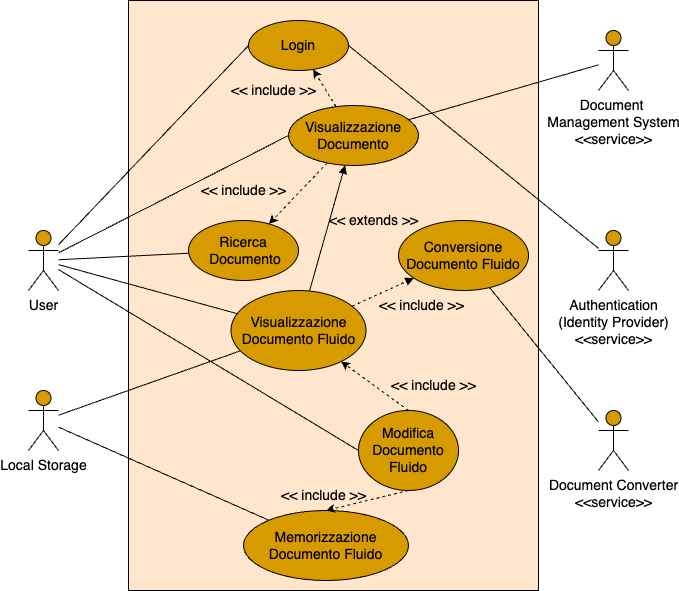

The diagram above was exported from draw.io. Its source (the exported page's mxGraphModel, read from the mxfile embedded in the PNG):
<mxGraphModel dx="1307" dy="929" grid="1" gridSize="10" guides="1" tooltips="1" connect="1" arrows="1" fold="1" page="1" pageScale="1" pageWidth="850" pageHeight="1100" math="0" shadow="0">
  <root>
    <mxCell id="0" />
    <mxCell id="1" parent="0" />
    <mxCell id="7OE0ms06HwQbtnijEo_u-57" value="" style="rounded=0;whiteSpace=wrap;html=1;fillColor=#ffe6cc;strokeColor=#000000;fontSize=14;" parent="1" vertex="1">
      <mxGeometry x="200" y="150" width="410" height="590" as="geometry" />
    </mxCell>
    <mxCell id="7OE0ms06HwQbtnijEo_u-13" value="" style="rounded=0;orthogonalLoop=1;jettySize=auto;html=1;entryX=0;entryY=0.5;entryDx=0;entryDy=0;endArrow=none;endFill=0;fontSize=14;" parent="1" source="7OE0ms06HwQbtnijEo_u-5" target="7OE0ms06HwQbtnijEo_u-10" edge="1">
      <mxGeometry relative="1" as="geometry">
        <mxPoint x="220" y="180" as="targetPoint" />
      </mxGeometry>
    </mxCell>
    <mxCell id="7OE0ms06HwQbtnijEo_u-20" value="" style="edgeStyle=none;rounded=0;orthogonalLoop=1;jettySize=auto;html=1;endArrow=none;endFill=0;fontSize=14;" parent="1" source="7OE0ms06HwQbtnijEo_u-5" target="7OE0ms06HwQbtnijEo_u-18" edge="1">
      <mxGeometry relative="1" as="geometry">
        <mxPoint x="220" y="180" as="targetPoint" />
      </mxGeometry>
    </mxCell>
    <mxCell id="7OE0ms06HwQbtnijEo_u-30" value="" style="edgeStyle=none;rounded=0;orthogonalLoop=1;jettySize=auto;html=1;endArrow=none;endFill=0;entryX=0;entryY=0.5;entryDx=0;entryDy=0;fontSize=14;" parent="1" source="7OE0ms06HwQbtnijEo_u-5" target="7OE0ms06HwQbtnijEo_u-26" edge="1">
      <mxGeometry relative="1" as="geometry">
        <mxPoint x="220" y="180" as="targetPoint" />
      </mxGeometry>
    </mxCell>
    <mxCell id="7OE0ms06HwQbtnijEo_u-5" value="User" style="shape=umlActor;verticalLabelPosition=bottom;verticalAlign=top;html=1;outlineConnect=0;fillColor=#D79B00;fontSize=14;" parent="1" vertex="1">
      <mxGeometry x="100" y="380" width="30" height="60" as="geometry" />
    </mxCell>
    <mxCell id="7OE0ms06HwQbtnijEo_u-17" value="" style="edgeStyle=none;rounded=0;orthogonalLoop=1;jettySize=auto;html=1;endArrow=none;endFill=0;exitX=1;exitY=0.5;exitDx=0;exitDy=0;fontSize=14;" parent="1" source="7OE0ms06HwQbtnijEo_u-10" target="7OE0ms06HwQbtnijEo_u-14" edge="1">
      <mxGeometry relative="1" as="geometry">
        <mxPoint x="450" y="95" as="targetPoint" />
      </mxGeometry>
    </mxCell>
    <mxCell id="7OE0ms06HwQbtnijEo_u-10" value="Login" style="ellipse;whiteSpace=wrap;html=1;fillColor=#D79B00;strokeColor=#000000;fontSize=14;" parent="1" vertex="1">
      <mxGeometry x="320" y="170" width="100" height="50" as="geometry" />
    </mxCell>
    <mxCell id="7OE0ms06HwQbtnijEo_u-14" value="Authentication&lt;br style=&quot;font-size: 14px;&quot;&gt;(Identity Provider)&lt;br style=&quot;font-size: 14px;&quot;&gt;&amp;lt;&amp;lt;service&amp;gt;&amp;gt;" style="shape=umlActor;verticalLabelPosition=bottom;verticalAlign=top;html=1;outlineConnect=0;fillColor=#D79B00;fontSize=14;" parent="1" vertex="1">
      <mxGeometry x="670" y="380" width="30" height="60" as="geometry" />
    </mxCell>
    <mxCell id="7OE0ms06HwQbtnijEo_u-18" value="Ricerca&lt;br style=&quot;font-size: 14px;&quot;&gt;&amp;nbsp;Documento" style="ellipse;whiteSpace=wrap;html=1;fillColor=#D79B00;strokeColor=#000000;fontSize=14;" parent="1" vertex="1">
      <mxGeometry x="260" y="370" width="110" height="60" as="geometry" />
    </mxCell>
    <mxCell id="7OE0ms06HwQbtnijEo_u-22" value="" style="edgeStyle=none;rounded=0;orthogonalLoop=1;jettySize=auto;html=1;endArrow=classic;endFill=1;dashed=1;fillColor=#ffe6cc;strokeColor=#000000;fontSize=14;" parent="1" source="7OE0ms06HwQbtnijEo_u-21" target="7OE0ms06HwQbtnijEo_u-18" edge="1">
      <mxGeometry relative="1" as="geometry" />
    </mxCell>
    <mxCell id="7OE0ms06HwQbtnijEo_u-56" value="" style="edgeStyle=none;rounded=0;orthogonalLoop=1;jettySize=auto;html=1;startArrow=none;startFill=0;endArrow=none;endFill=0;fontSize=14;" parent="1" source="7OE0ms06HwQbtnijEo_u-21" target="7OE0ms06HwQbtnijEo_u-52" edge="1">
      <mxGeometry relative="1" as="geometry">
        <mxPoint x="530" y="270" as="targetPoint" />
      </mxGeometry>
    </mxCell>
    <mxCell id="HJbVmF9L5eCKpw3SGLx1-1" value="" style="rounded=0;orthogonalLoop=1;jettySize=auto;html=1;dashed=1;fillColor=#ffe6cc;strokeColor=#000000;fontSize=14;" parent="1" source="7OE0ms06HwQbtnijEo_u-21" target="7OE0ms06HwQbtnijEo_u-10" edge="1">
      <mxGeometry relative="1" as="geometry" />
    </mxCell>
    <mxCell id="7OE0ms06HwQbtnijEo_u-21" value="Visualizzazione Documento" style="ellipse;whiteSpace=wrap;html=1;fillColor=#D79B00;strokeColor=#000000;fontSize=14;" parent="1" vertex="1">
      <mxGeometry x="360" y="255" width="130" height="60" as="geometry" />
    </mxCell>
    <mxCell id="7OE0ms06HwQbtnijEo_u-23" value="&amp;lt;&amp;lt; include &amp;gt;&amp;gt;" style="text;html=1;align=center;verticalAlign=middle;resizable=0;points=[];autosize=1;strokeColor=none;fillColor=none;fontSize=14;" parent="1" vertex="1">
      <mxGeometry x="260" y="325" width="110" height="30" as="geometry" />
    </mxCell>
    <mxCell id="7OE0ms06HwQbtnijEo_u-26" value="Modifica Documento Fluido" style="ellipse;whiteSpace=wrap;html=1;fillColor=#D79B00;strokeColor=#000000;fontSize=14;" parent="1" vertex="1">
      <mxGeometry x="430" y="560" width="100" height="80" as="geometry" />
    </mxCell>
    <mxCell id="7OE0ms06HwQbtnijEo_u-27" value="" style="edgeStyle=none;rounded=0;orthogonalLoop=1;jettySize=auto;html=1;endArrow=classic;endFill=1;dashed=1;exitX=0.5;exitY=0;exitDx=0;exitDy=0;fillColor=#ffe6cc;strokeColor=#000000;fontSize=14;" parent="1" source="7OE0ms06HwQbtnijEo_u-26" target="7OE0ms06HwQbtnijEo_u-39" edge="1">
      <mxGeometry relative="1" as="geometry">
        <mxPoint x="355" y="390" as="sourcePoint" />
        <mxPoint x="490" y="580" as="targetPoint" />
      </mxGeometry>
    </mxCell>
    <mxCell id="7OE0ms06HwQbtnijEo_u-28" value="&amp;lt;&amp;lt; include &amp;gt;&amp;gt;" style="text;html=1;align=center;verticalAlign=middle;resizable=0;points=[];autosize=1;strokeColor=none;fillColor=none;fontSize=14;" parent="1" vertex="1">
      <mxGeometry x="450" y="520" width="110" height="30" as="geometry" />
    </mxCell>
    <mxCell id="7doHqzztuBdldI2ucD-e-6" value="" style="rounded=0;orthogonalLoop=1;jettySize=auto;html=1;endArrow=none;endFill=0;fontSize=14;" parent="1" source="7OE0ms06HwQbtnijEo_u-35" target="7doHqzztuBdldI2ucD-e-1" edge="1">
      <mxGeometry relative="1" as="geometry">
        <mxPoint x="250" y="690" as="targetPoint" />
      </mxGeometry>
    </mxCell>
    <mxCell id="7OE0ms06HwQbtnijEo_u-35" value="Memorizzazione Documento Fluido" style="ellipse;whiteSpace=wrap;html=1;fillColor=#D79B00;strokeColor=#000000;fontSize=14;" parent="1" vertex="1">
      <mxGeometry x="315" y="660" width="165" height="70" as="geometry" />
    </mxCell>
    <mxCell id="7OE0ms06HwQbtnijEo_u-37" value="&amp;lt;&amp;lt; include &amp;gt;&amp;gt;" style="text;html=1;align=center;verticalAlign=middle;resizable=0;points=[];autosize=1;strokeColor=none;fillColor=none;fontSize=14;" parent="1" vertex="1">
      <mxGeometry x="340" y="630" width="110" height="30" as="geometry" />
    </mxCell>
    <mxCell id="7OE0ms06HwQbtnijEo_u-38" value="" style="edgeStyle=none;rounded=0;orthogonalLoop=1;jettySize=auto;html=1;endArrow=classic;endFill=1;dashed=1;entryX=0.5;entryY=0;entryDx=0;entryDy=0;exitX=0.5;exitY=1;exitDx=0;exitDy=0;fillColor=#ffe6cc;strokeColor=#000000;fontSize=14;" parent="1" source="7OE0ms06HwQbtnijEo_u-26" target="7OE0ms06HwQbtnijEo_u-35" edge="1">
      <mxGeometry relative="1" as="geometry">
        <mxPoint x="340" y="700" as="sourcePoint" />
        <mxPoint x="350" y="570" as="targetPoint" />
      </mxGeometry>
    </mxCell>
    <mxCell id="7OE0ms06HwQbtnijEo_u-41" value="" style="edgeStyle=none;rounded=0;orthogonalLoop=1;jettySize=auto;html=1;endArrow=block;endFill=1;startArrow=none;startFill=0;fillColor=#ffe6cc;strokeColor=#000000;fontSize=14;" parent="1" source="7OE0ms06HwQbtnijEo_u-39" target="7OE0ms06HwQbtnijEo_u-21" edge="1">
      <mxGeometry relative="1" as="geometry">
        <mxPoint x="410" y="520" as="targetPoint" />
      </mxGeometry>
    </mxCell>
    <mxCell id="7OE0ms06HwQbtnijEo_u-47" value="" style="edgeStyle=none;rounded=0;orthogonalLoop=1;jettySize=auto;html=1;startArrow=none;startFill=0;endArrow=block;endFill=1;dashed=1;fillColor=#ffe6cc;strokeColor=#000000;fontSize=14;" parent="1" source="7OE0ms06HwQbtnijEo_u-39" target="7OE0ms06HwQbtnijEo_u-46" edge="1">
      <mxGeometry relative="1" as="geometry" />
    </mxCell>
    <mxCell id="7doHqzztuBdldI2ucD-e-8" value="" style="edgeStyle=none;rounded=0;orthogonalLoop=1;jettySize=auto;html=1;endArrow=none;endFill=0;fontSize=14;" parent="1" source="7OE0ms06HwQbtnijEo_u-39" target="7doHqzztuBdldI2ucD-e-1" edge="1">
      <mxGeometry relative="1" as="geometry">
        <mxPoint x="260" y="480" as="targetPoint" />
      </mxGeometry>
    </mxCell>
    <mxCell id="7OE0ms06HwQbtnijEo_u-39" value="Visualizzazione Documento Fluido" style="ellipse;whiteSpace=wrap;html=1;fillColor=#D79B00;strokeColor=#000000;fontSize=14;" parent="1" vertex="1">
      <mxGeometry x="302.5" y="440" width="135" height="80" as="geometry" />
    </mxCell>
    <mxCell id="7OE0ms06HwQbtnijEo_u-42" value="&amp;lt;&amp;lt; extends &amp;gt;&amp;gt;" style="text;html=1;align=center;verticalAlign=middle;resizable=0;points=[];autosize=1;strokeColor=none;fillColor=none;fontSize=14;" parent="1" vertex="1">
      <mxGeometry x="390" y="355" width="110" height="30" as="geometry" />
    </mxCell>
    <mxCell id="7OE0ms06HwQbtnijEo_u-43" value="" style="edgeStyle=none;rounded=0;orthogonalLoop=1;jettySize=auto;html=1;endArrow=none;endFill=0;entryX=0;entryY=0.5;entryDx=0;entryDy=0;fontSize=14;" parent="1" source="7OE0ms06HwQbtnijEo_u-5" target="7OE0ms06HwQbtnijEo_u-21" edge="1">
      <mxGeometry relative="1" as="geometry">
        <mxPoint x="110" y="318.8461538461538" as="sourcePoint" />
        <mxPoint x="300.53890121173845" y="304.1893152914048" as="targetPoint" />
      </mxGeometry>
    </mxCell>
    <mxCell id="7OE0ms06HwQbtnijEo_u-44" value="" style="edgeStyle=none;rounded=0;orthogonalLoop=1;jettySize=auto;html=1;endArrow=none;endFill=0;fontSize=14;" parent="1" source="7OE0ms06HwQbtnijEo_u-5" target="7OE0ms06HwQbtnijEo_u-39" edge="1">
      <mxGeometry relative="1" as="geometry">
        <mxPoint x="110" y="323.81818181818187" as="sourcePoint" />
        <mxPoint x="370" y="390" as="targetPoint" />
      </mxGeometry>
    </mxCell>
    <mxCell id="7OE0ms06HwQbtnijEo_u-50" value="" style="edgeStyle=none;rounded=0;orthogonalLoop=1;jettySize=auto;html=1;startArrow=none;startFill=0;endArrow=none;endFill=0;fontSize=14;" parent="1" source="7OE0ms06HwQbtnijEo_u-46" target="7OE0ms06HwQbtnijEo_u-49" edge="1">
      <mxGeometry relative="1" as="geometry" />
    </mxCell>
    <mxCell id="7OE0ms06HwQbtnijEo_u-46" value="Conversione Documento Fluido" style="ellipse;whiteSpace=wrap;html=1;fillColor=#D79B00;strokeColor=#000000;fontSize=14;" parent="1" vertex="1">
      <mxGeometry x="470" y="370" width="130" height="70" as="geometry" />
    </mxCell>
    <mxCell id="7OE0ms06HwQbtnijEo_u-48" value="&amp;lt;&amp;lt; include &amp;gt;&amp;gt;" style="text;html=1;align=center;verticalAlign=middle;resizable=0;points=[];autosize=1;strokeColor=none;fillColor=none;fontSize=14;" parent="1" vertex="1">
      <mxGeometry x="437.5" y="440" width="110" height="30" as="geometry" />
    </mxCell>
    <mxCell id="7OE0ms06HwQbtnijEo_u-49" value="Document Converter&lt;br style=&quot;font-size: 14px;&quot;&gt;&amp;lt;&amp;lt;service&amp;gt;&amp;gt;" style="shape=umlActor;verticalLabelPosition=bottom;verticalAlign=top;html=1;outlineConnect=0;fillColor=#D79B00;fontSize=14;" parent="1" vertex="1">
      <mxGeometry x="670" y="560" width="30" height="60" as="geometry" />
    </mxCell>
    <mxCell id="7OE0ms06HwQbtnijEo_u-52" value="Document &lt;br style=&quot;font-size: 14px;&quot;&gt;Management System&lt;br style=&quot;font-size: 14px;&quot;&gt;&amp;lt;&amp;lt;service&amp;gt;&amp;gt;" style="shape=umlActor;verticalLabelPosition=bottom;verticalAlign=top;html=1;outlineConnect=0;fillColor=#D79B00;fontSize=14;" parent="1" vertex="1">
      <mxGeometry x="670" y="180" width="30" height="60" as="geometry" />
    </mxCell>
    <mxCell id="7doHqzztuBdldI2ucD-e-1" value="Local Storage" style="shape=umlActor;verticalLabelPosition=bottom;verticalAlign=top;html=1;outlineConnect=0;fillColor=#D79B00;fontSize=14;" parent="1" vertex="1">
      <mxGeometry x="100" y="540" width="30" height="60" as="geometry" />
    </mxCell>
    <mxCell id="HJbVmF9L5eCKpw3SGLx1-2" value="&amp;lt;&amp;lt; include &amp;gt;&amp;gt;" style="text;html=1;align=center;verticalAlign=middle;resizable=0;points=[];autosize=1;strokeColor=none;fillColor=none;fontSize=14;" parent="1" vertex="1">
      <mxGeometry x="290" y="225" width="110" height="30" as="geometry" />
    </mxCell>
  </root>
</mxGraphModel>